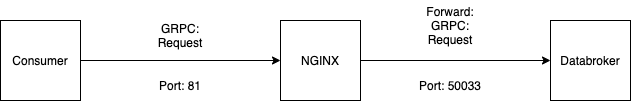

The diagram above was exported from draw.io. Its source (the exported page's mxGraphModel, read from the mxfile embedded in the PNG):
<mxGraphModel dx="726" dy="309" grid="1" gridSize="10" guides="1" tooltips="1" connect="1" arrows="1" fold="1" page="1" pageScale="1" pageWidth="827" pageHeight="1169" math="0" shadow="0">
  <root>
    <mxCell id="0" />
    <mxCell id="1" parent="0" />
    <mxCell id="6" style="edgeStyle=none;html=1;exitX=1;exitY=0.5;exitDx=0;exitDy=0;entryX=0;entryY=0.5;entryDx=0;entryDy=0;" edge="1" parent="1" source="2" target="3">
      <mxGeometry relative="1" as="geometry" />
    </mxCell>
    <mxCell id="2" value="NGINX" style="whiteSpace=wrap;html=1;aspect=fixed;" vertex="1" parent="1">
      <mxGeometry x="370" y="260" width="80" height="80" as="geometry" />
    </mxCell>
    <mxCell id="3" value="Databroker" style="whiteSpace=wrap;html=1;aspect=fixed;" vertex="1" parent="1">
      <mxGeometry x="640" y="260" width="80" height="80" as="geometry" />
    </mxCell>
    <mxCell id="5" style="edgeStyle=none;html=1;exitX=1;exitY=0.5;exitDx=0;exitDy=0;" edge="1" parent="1" source="4" target="2">
      <mxGeometry relative="1" as="geometry" />
    </mxCell>
    <mxCell id="4" value="Consumer" style="whiteSpace=wrap;html=1;aspect=fixed;" vertex="1" parent="1">
      <mxGeometry x="90" y="260" width="80" height="80" as="geometry" />
    </mxCell>
    <mxCell id="7" value="GRPC: Request" style="text;html=1;strokeColor=none;fillColor=none;align=center;verticalAlign=middle;whiteSpace=wrap;rounded=0;" vertex="1" parent="1">
      <mxGeometry x="240" y="260" width="60" height="30" as="geometry" />
    </mxCell>
    <mxCell id="8" value="Port:&amp;nbsp;50033" style="text;html=1;strokeColor=none;fillColor=none;align=center;verticalAlign=middle;whiteSpace=wrap;rounded=0;" vertex="1" parent="1">
      <mxGeometry x="510" y="310" width="60" height="30" as="geometry" />
    </mxCell>
    <mxCell id="9" value="Forward: GRPC: Request" style="text;html=1;strokeColor=none;fillColor=none;align=center;verticalAlign=middle;whiteSpace=wrap;rounded=0;" vertex="1" parent="1">
      <mxGeometry x="510" y="240" width="60" height="50" as="geometry" />
    </mxCell>
    <mxCell id="10" value="Port: 81" style="text;html=1;strokeColor=none;fillColor=none;align=center;verticalAlign=middle;whiteSpace=wrap;rounded=0;" vertex="1" parent="1">
      <mxGeometry x="240" y="310" width="60" height="30" as="geometry" />
    </mxCell>
  </root>
</mxGraphModel>